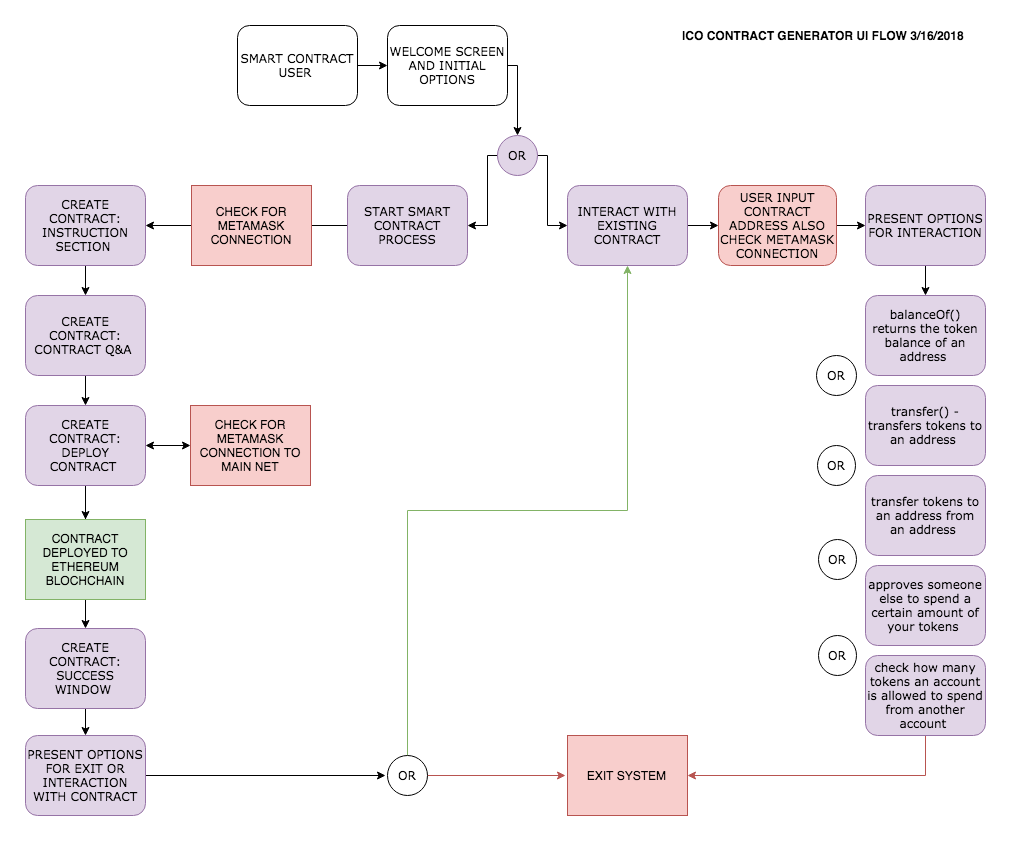

The diagram above was exported from draw.io. Its source (the exported page's mxGraphModel, read from the mxfile embedded in the PNG):
<mxGraphModel dx="1427" dy="657" grid="1" gridSize="10" guides="1" tooltips="1" connect="1" arrows="1" fold="1" page="1" pageScale="1" pageWidth="1100" pageHeight="850" background="#ffffff" math="0" shadow="0">
  <root>
    <mxCell id="0" />
    <mxCell id="1" parent="0" />
    <mxCell id="9" style="edgeStyle=orthogonalEdgeStyle;rounded=0;html=1;exitX=1;exitY=0.5;entryX=0.5;entryY=0;jettySize=auto;orthogonalLoop=1;" parent="1" source="17ea667e15c223fc-2" target="17ea667e15c223fc-3" edge="1">
      <mxGeometry relative="1" as="geometry">
        <Array as="points">
          <mxPoint x="572" y="80" />
        </Array>
      </mxGeometry>
    </mxCell>
    <mxCell id="17ea667e15c223fc-2" value="WELCOME SCREEN AND INITIAL OPTIONS" style="rounded=1;whiteSpace=wrap;html=1;shadow=0;labelBackgroundColor=none;strokeColor=#000000;strokeWidth=1;fillColor=#ffffff;fontFamily=Verdana;fontSize=12;fontColor=#000000;align=center;" parent="1" vertex="1">
      <mxGeometry x="442" y="40" width="120" height="80" as="geometry" />
    </mxCell>
    <mxCell id="12" style="edgeStyle=orthogonalEdgeStyle;rounded=0;html=1;exitX=1;exitY=0.5;entryX=0;entryY=0.5;jettySize=auto;orthogonalLoop=1;" parent="1" source="17ea667e15c223fc-3" target="17ea667e15c223fc-18" edge="1">
      <mxGeometry relative="1" as="geometry">
        <Array as="points">
          <mxPoint x="602" y="170" />
          <mxPoint x="602" y="240" />
        </Array>
      </mxGeometry>
    </mxCell>
    <mxCell id="13" style="edgeStyle=orthogonalEdgeStyle;rounded=0;html=1;exitX=0;exitY=0.5;entryX=1;entryY=0.5;jettySize=auto;orthogonalLoop=1;" parent="1" source="17ea667e15c223fc-3" target="17ea667e15c223fc-22" edge="1">
      <mxGeometry relative="1" as="geometry">
        <Array as="points">
          <mxPoint x="542" y="170" />
          <mxPoint x="542" y="240" />
        </Array>
      </mxGeometry>
    </mxCell>
    <mxCell id="17ea667e15c223fc-3" value="OR" style="ellipse;whiteSpace=wrap;html=1;rounded=1;shadow=0;labelBackgroundColor=none;strokeColor=#9673a6;strokeWidth=1;fillColor=#e1d5e7;fontFamily=Verdana;fontSize=12;fontColor=#000000;align=center;" parent="1" vertex="1">
      <mxGeometry x="552" y="150" width="40" height="40" as="geometry" />
    </mxCell>
    <mxCell id="17" style="edgeStyle=orthogonalEdgeStyle;rounded=0;html=1;exitX=0.5;exitY=1;entryX=0.5;entryY=0;jettySize=auto;orthogonalLoop=1;" parent="1" source="17ea667e15c223fc-7" target="16" edge="1">
      <mxGeometry relative="1" as="geometry" />
    </mxCell>
    <mxCell id="17ea667e15c223fc-7" value="&lt;div title=&quot;Page 2&quot;&gt;&lt;div&gt;&lt;div&gt;&lt;p&gt;&lt;span&gt;CREATE CONTRACT: INSTRUCTION SECTION&amp;nbsp;&lt;/span&gt;&lt;/p&gt;&lt;/div&gt;&lt;/div&gt;&lt;/div&gt;" style="rounded=1;whiteSpace=wrap;html=1;shadow=0;labelBackgroundColor=none;strokeColor=#9673a6;strokeWidth=1;fillColor=#e1d5e7;fontFamily=Verdana;fontSize=12;fontColor=#000000;align=center;" parent="1" vertex="1">
      <mxGeometry x="80" y="200" width="120" height="80" as="geometry" />
    </mxCell>
    <mxCell id="37" style="edgeStyle=orthogonalEdgeStyle;rounded=0;html=1;entryX=0;entryY=0.5;jettySize=auto;orthogonalLoop=1;" parent="1" source="17ea667e15c223fc-8" target="36" edge="1">
      <mxGeometry relative="1" as="geometry" />
    </mxCell>
    <mxCell id="17ea667e15c223fc-8" value="USER INPUT CONTRACT ADDRESS ALSO CHECK METAMASK CONNECTION" style="rounded=1;whiteSpace=wrap;html=1;shadow=0;labelBackgroundColor=none;strokeColor=#b85450;strokeWidth=1;fillColor=#f8cecc;fontFamily=Verdana;fontSize=12;fontColor=#000000;align=center;" parent="1" vertex="1">
      <mxGeometry x="773" y="200" width="118" height="80" as="geometry" />
    </mxCell>
    <mxCell id="14" style="edgeStyle=orthogonalEdgeStyle;rounded=0;html=1;exitX=1;exitY=0.5;entryX=0;entryY=0.5;jettySize=auto;orthogonalLoop=1;" parent="1" source="17ea667e15c223fc-18" target="17ea667e15c223fc-8" edge="1">
      <mxGeometry relative="1" as="geometry" />
    </mxCell>
    <mxCell id="17ea667e15c223fc-18" value="INTERACT WITH EXISTING CONTRACT" style="rounded=1;whiteSpace=wrap;html=1;shadow=0;labelBackgroundColor=none;strokeColor=#9673a6;strokeWidth=1;fillColor=#e1d5e7;fontFamily=Verdana;fontSize=12;fontColor=#000000;align=center;" parent="1" vertex="1">
      <mxGeometry x="622" y="200" width="120" height="80" as="geometry" />
    </mxCell>
    <mxCell id="15" style="edgeStyle=orthogonalEdgeStyle;rounded=0;html=1;exitX=0;exitY=0.5;entryX=1;entryY=0.5;jettySize=auto;orthogonalLoop=1;" parent="1" source="17ea667e15c223fc-22" target="17ea667e15c223fc-7" edge="1">
      <mxGeometry relative="1" as="geometry" />
    </mxCell>
    <mxCell id="17ea667e15c223fc-22" value="START SMART CONTRACT PROCESS" style="rounded=1;whiteSpace=wrap;html=1;shadow=0;labelBackgroundColor=none;strokeColor=#9673a6;strokeWidth=1;fillColor=#e1d5e7;fontFamily=Verdana;fontSize=12;fontColor=#000000;align=center;" parent="1" vertex="1">
      <mxGeometry x="402" y="200" width="120" height="80" as="geometry" />
    </mxCell>
    <mxCell id="6" style="edgeStyle=orthogonalEdgeStyle;rounded=0;html=1;exitX=1;exitY=0.5;entryX=0;entryY=0.5;jettySize=auto;orthogonalLoop=1;" parent="1" source="17ea667e15c223fc-23" target="17ea667e15c223fc-2" edge="1">
      <mxGeometry relative="1" as="geometry" />
    </mxCell>
    <mxCell id="17ea667e15c223fc-23" value="SMART CONTRACT USER&amp;nbsp;" style="rounded=1;whiteSpace=wrap;html=1;shadow=0;labelBackgroundColor=none;strokeColor=#000000;strokeWidth=1;fillColor=#ffffff;fontFamily=Verdana;fontSize=12;fontColor=#000000;align=center;" parent="1" vertex="1">
      <mxGeometry x="292" y="40" width="120" height="80" as="geometry" />
    </mxCell>
    <mxCell id="2" style="edgeStyle=orthogonalEdgeStyle;rounded=0;html=1;exitX=0.5;exitY=0;entryX=0.5;entryY=0;jettySize=auto;orthogonalLoop=1;" parent="1" source="17ea667e15c223fc-10" target="17ea667e15c223fc-10" edge="1">
      <mxGeometry relative="1" as="geometry" />
    </mxCell>
    <mxCell id="3" style="edgeStyle=orthogonalEdgeStyle;rounded=0;html=1;exitX=1;exitY=1;entryX=1;entryY=1;jettySize=auto;orthogonalLoop=1;" parent="1" source="17ea667e15c223fc-10" target="17ea667e15c223fc-10" edge="1">
      <mxGeometry relative="1" as="geometry" />
    </mxCell>
    <mxCell id="11" style="edgeStyle=orthogonalEdgeStyle;rounded=0;html=1;exitX=0.5;exitY=0;entryX=0.5;entryY=0;jettySize=auto;orthogonalLoop=1;" parent="1" source="17ea667e15c223fc-18" target="17ea667e15c223fc-18" edge="1">
      <mxGeometry relative="1" as="geometry" />
    </mxCell>
    <mxCell id="20" style="edgeStyle=orthogonalEdgeStyle;rounded=0;html=1;exitX=0.5;exitY=1;entryX=0.5;entryY=0;jettySize=auto;orthogonalLoop=1;" parent="1" source="16" target="19" edge="1">
      <mxGeometry relative="1" as="geometry" />
    </mxCell>
    <mxCell id="16" value="&lt;div title=&quot;Page 2&quot;&gt;&lt;div&gt;&lt;div&gt;&lt;p&gt;&lt;span&gt;CREATE CONTRACT: CONTRACT Q&amp;amp;A&amp;nbsp;&lt;/span&gt;&lt;/p&gt;&lt;/div&gt;&lt;/div&gt;&lt;/div&gt;" style="rounded=1;whiteSpace=wrap;html=1;shadow=0;labelBackgroundColor=none;strokeColor=#9673a6;strokeWidth=1;fillColor=#e1d5e7;fontFamily=Verdana;fontSize=12;fontColor=#000000;align=center;" parent="1" vertex="1">
      <mxGeometry x="80" y="310" width="120" height="80" as="geometry" />
    </mxCell>
    <mxCell id="18" style="edgeStyle=orthogonalEdgeStyle;rounded=0;html=1;exitX=0.75;exitY=0;entryX=0.75;entryY=0;jettySize=auto;orthogonalLoop=1;fillColor=#e1d5e7;strokeColor=#9673a6;" parent="1" source="17ea667e15c223fc-8" target="17ea667e15c223fc-8" edge="1">
      <mxGeometry relative="1" as="geometry" />
    </mxCell>
    <mxCell id="27" style="edgeStyle=orthogonalEdgeStyle;rounded=0;html=1;entryX=0.5;entryY=0;jettySize=auto;orthogonalLoop=1;" parent="1" source="19" target="26" edge="1">
      <mxGeometry relative="1" as="geometry" />
    </mxCell>
    <mxCell id="29" style="edgeStyle=orthogonalEdgeStyle;rounded=0;html=1;entryX=0.5;entryY=0;jettySize=auto;orthogonalLoop=1;" parent="1" source="19" target="28" edge="1">
      <mxGeometry relative="1" as="geometry" />
    </mxCell>
    <mxCell id="19" value="&lt;div title=&quot;Page 2&quot;&gt;&lt;div&gt;&lt;div&gt;&lt;p&gt;&lt;span&gt;CREATE CONTRACT: DEPLOY CONTRACT&amp;nbsp;&lt;/span&gt;&lt;/p&gt;&lt;/div&gt;&lt;/div&gt;&lt;/div&gt;" style="rounded=1;whiteSpace=wrap;html=1;shadow=0;labelBackgroundColor=none;strokeColor=#9673a6;strokeWidth=1;fillColor=#e1d5e7;fontFamily=Verdana;fontSize=12;fontColor=#000000;align=center;" parent="1" vertex="1">
      <mxGeometry x="80" y="420" width="120" height="80" as="geometry" />
    </mxCell>
    <mxCell id="22" value="CHECK FOR METAMASK CONNECTION TO MAIN NET" style="rounded=0;whiteSpace=wrap;html=1;fillColor=#f8cecc;strokeColor=#b85450;" parent="1" vertex="1">
      <mxGeometry x="245" y="420" width="120" height="80" as="geometry" />
    </mxCell>
    <mxCell id="23" value="CHECK FOR METAMASK CONNECTION" style="rounded=0;whiteSpace=wrap;html=1;fillColor=#f8cecc;strokeColor=#b85450;" parent="1" vertex="1">
      <mxGeometry x="246" y="200" width="120" height="80" as="geometry" />
    </mxCell>
    <mxCell id="25" value="" style="endArrow=classic;startArrow=classic;html=1;entryX=0;entryY=0.5;exitX=1;exitY=0.5;" parent="1" source="19" target="22" edge="1">
      <mxGeometry width="50" height="50" relative="1" as="geometry">
        <mxPoint x="80" y="650" as="sourcePoint" />
        <mxPoint x="130" y="600" as="targetPoint" />
      </mxGeometry>
    </mxCell>
    <mxCell id="31" style="edgeStyle=orthogonalEdgeStyle;rounded=0;html=1;entryX=0.5;entryY=0;jettySize=auto;orthogonalLoop=1;" parent="1" source="26" target="30" edge="1">
      <mxGeometry relative="1" as="geometry" />
    </mxCell>
    <mxCell id="26" value="&lt;div title=&quot;Page 2&quot;&gt;&lt;div&gt;&lt;div&gt;&lt;p&gt;&lt;span&gt;CREATE CONTRACT: SUCCESS WINDOW&amp;nbsp;&lt;/span&gt;&lt;/p&gt;&lt;/div&gt;&lt;/div&gt;&lt;/div&gt;" style="rounded=1;whiteSpace=wrap;html=1;shadow=0;labelBackgroundColor=none;strokeColor=#9673a6;strokeWidth=1;fillColor=#e1d5e7;fontFamily=Verdana;fontSize=12;fontColor=#000000;align=center;" parent="1" vertex="1">
      <mxGeometry x="80" y="643" width="120" height="80" as="geometry" />
    </mxCell>
    <mxCell id="28" value="CONTRACT DEPLOYED TO ETHEREUM BLOCHCHAIN" style="rounded=0;whiteSpace=wrap;html=1;fillColor=#d5e8d4;strokeColor=#82b366;" parent="1" vertex="1">
      <mxGeometry x="80" y="534" width="120" height="80" as="geometry" />
    </mxCell>
    <mxCell id="58" style="edgeStyle=orthogonalEdgeStyle;rounded=0;html=1;exitX=1;exitY=0.5;jettySize=auto;orthogonalLoop=1;" edge="1" parent="1" source="30">
      <mxGeometry relative="1" as="geometry">
        <mxPoint x="440" y="790" as="targetPoint" />
      </mxGeometry>
    </mxCell>
    <mxCell id="30" value="PRESENT OPTIONS FOR EXIT OR INTERACTION WITH CONTRACT" style="rounded=1;whiteSpace=wrap;html=1;shadow=0;labelBackgroundColor=none;strokeColor=#9673a6;strokeWidth=1;fillColor=#e1d5e7;fontFamily=Verdana;fontSize=12;fontColor=#000000;align=center;" parent="1" vertex="1">
      <mxGeometry x="80" y="750" width="120" height="80" as="geometry" />
    </mxCell>
    <mxCell id="39" style="edgeStyle=orthogonalEdgeStyle;rounded=0;html=1;entryX=0.5;entryY=0;jettySize=auto;orthogonalLoop=1;" parent="1" source="36" target="38" edge="1">
      <mxGeometry relative="1" as="geometry" />
    </mxCell>
    <mxCell id="36" value="PRESENT OPTIONS FOR INTERACTION" style="rounded=1;whiteSpace=wrap;html=1;shadow=0;labelBackgroundColor=none;strokeColor=#9673a6;strokeWidth=1;fillColor=#e1d5e7;fontFamily=Verdana;fontSize=12;fontColor=#000000;align=center;" parent="1" vertex="1">
      <mxGeometry x="920" y="200" width="120" height="80" as="geometry" />
    </mxCell>
    <mxCell id="38" value="&lt;span&gt;balanceOf() returns the token balance of an address&amp;nbsp;&lt;/span&gt;&lt;br&gt;" style="rounded=1;whiteSpace=wrap;html=1;shadow=0;labelBackgroundColor=none;strokeColor=#9673a6;strokeWidth=1;fillColor=#e1d5e7;fontFamily=Verdana;fontSize=12;fontColor=#000000;align=center;" parent="1" vertex="1">
      <mxGeometry x="920" y="310" width="120" height="80" as="geometry" />
    </mxCell>
    <mxCell id="40" value="OR" style="ellipse;whiteSpace=wrap;html=1;rounded=1;shadow=0;labelBackgroundColor=none;strokeColor=#000000;strokeWidth=1;fillColor=#ffffff;fontFamily=Verdana;fontSize=12;fontColor=#000000;align=center;" parent="1" vertex="1">
      <mxGeometry x="871" y="370" width="40" height="40" as="geometry" />
    </mxCell>
    <mxCell id="41" value="&lt;div title=&quot;Page 6&quot;&gt;&lt;span&gt;transfer() - transfers tokens to an address&amp;nbsp;&lt;/span&gt;&lt;br&gt;&lt;/div&gt;" style="rounded=1;whiteSpace=wrap;html=1;shadow=0;labelBackgroundColor=none;strokeColor=#9673a6;strokeWidth=1;fillColor=#e1d5e7;fontFamily=Verdana;fontSize=12;fontColor=#000000;align=center;" parent="1" vertex="1">
      <mxGeometry x="920" y="400" width="120" height="80" as="geometry" />
    </mxCell>
    <mxCell id="43" value="OR" style="ellipse;whiteSpace=wrap;html=1;rounded=1;shadow=0;labelBackgroundColor=none;strokeColor=#000000;strokeWidth=1;fillColor=#ffffff;fontFamily=Verdana;fontSize=12;fontColor=#000000;align=center;" parent="1" vertex="1">
      <mxGeometry x="872" y="460" width="38" height="40" as="geometry" />
    </mxCell>
    <mxCell id="44" value="&lt;div title=&quot;Page 6&quot;&gt;&lt;div title=&quot;Page 6&quot;&gt;&lt;span&gt;transfer tokens to an address from an address&amp;nbsp;&lt;/span&gt;&lt;br&gt;&lt;/div&gt;&lt;/div&gt;" style="rounded=1;whiteSpace=wrap;html=1;shadow=0;labelBackgroundColor=none;strokeColor=#9673a6;strokeWidth=1;fillColor=#e1d5e7;fontFamily=Verdana;fontSize=12;fontColor=#000000;align=center;" parent="1" vertex="1">
      <mxGeometry x="920" y="490" width="120" height="80" as="geometry" />
    </mxCell>
    <mxCell id="45" value="&lt;div title=&quot;Page 6&quot;&gt;&lt;div title=&quot;Page 6&quot;&gt;&lt;div title=&quot;Page 6&quot;&gt;&lt;div&gt;&lt;div&gt;&lt;p&gt;&lt;span&gt;approves someone else to spend a certain amount of your tokens&amp;nbsp;&lt;/span&gt;&lt;/p&gt;&lt;/div&gt;&lt;/div&gt;&lt;/div&gt;&lt;/div&gt;&lt;/div&gt;" style="rounded=1;whiteSpace=wrap;html=1;shadow=0;labelBackgroundColor=none;strokeColor=#9673a6;strokeWidth=1;fillColor=#e1d5e7;fontFamily=Verdana;fontSize=12;fontColor=#000000;align=center;" parent="1" vertex="1">
      <mxGeometry x="920" y="580" width="120" height="80" as="geometry" />
    </mxCell>
    <mxCell id="46" value="OR" style="ellipse;whiteSpace=wrap;html=1;rounded=1;shadow=0;labelBackgroundColor=none;strokeColor=#000000;strokeWidth=1;fillColor=#ffffff;fontFamily=Verdana;fontSize=12;fontColor=#000000;align=center;" parent="1" vertex="1">
      <mxGeometry x="873" y="554" width="38" height="40" as="geometry" />
    </mxCell>
    <mxCell id="32" value="EXIT SYSTEM&amp;nbsp;" style="rounded=0;whiteSpace=wrap;html=1;fillColor=#f8cecc;strokeColor=#b85450;" parent="1" vertex="1">
      <mxGeometry x="622" y="750" width="120" height="80" as="geometry" />
    </mxCell>
    <mxCell id="59" style="edgeStyle=orthogonalEdgeStyle;rounded=0;html=1;exitX=1;exitY=0.5;jettySize=auto;orthogonalLoop=1;fillColor=#f8cecc;strokeColor=#b85450;" edge="1" parent="1" source="17ea667e15c223fc-10">
      <mxGeometry relative="1" as="geometry">
        <mxPoint x="620" y="790" as="targetPoint" />
      </mxGeometry>
    </mxCell>
    <mxCell id="60" style="edgeStyle=orthogonalEdgeStyle;rounded=0;html=1;exitX=0.5;exitY=0;entryX=0.5;entryY=1;jettySize=auto;orthogonalLoop=1;fillColor=#d5e8d4;strokeColor=#82b366;" edge="1" parent="1" source="17ea667e15c223fc-10" target="17ea667e15c223fc-18">
      <mxGeometry relative="1" as="geometry" />
    </mxCell>
    <mxCell id="17ea667e15c223fc-10" value="OR" style="ellipse;whiteSpace=wrap;html=1;rounded=1;shadow=0;labelBackgroundColor=none;strokeColor=#000000;strokeWidth=1;fillColor=#ffffff;fontFamily=Verdana;fontSize=12;fontColor=#000000;align=center;" parent="1" vertex="1">
      <mxGeometry x="442" y="770" width="40" height="40" as="geometry" />
    </mxCell>
    <mxCell id="55" style="edgeStyle=orthogonalEdgeStyle;rounded=0;html=1;exitX=0.5;exitY=1;entryX=1;entryY=0.5;jettySize=auto;orthogonalLoop=1;fillColor=#f8cecc;strokeColor=#b85450;" parent="1" source="52" target="32" edge="1">
      <mxGeometry relative="1" as="geometry" />
    </mxCell>
    <mxCell id="52" value="&lt;div title=&quot;Page 6&quot;&gt;&lt;div title=&quot;Page 6&quot;&gt;&lt;div title=&quot;Page 6&quot;&gt;&lt;div title=&quot;Page 6&quot;&gt;&lt;div&gt;&lt;div&gt;&lt;p&gt;&lt;span&gt;check how many tokens an account is allowed to spend from another account&amp;nbsp;&lt;/span&gt;&lt;/p&gt;&lt;/div&gt;&lt;/div&gt;&lt;/div&gt;&lt;/div&gt;&lt;/div&gt;&lt;/div&gt;" style="rounded=1;whiteSpace=wrap;html=1;shadow=0;labelBackgroundColor=none;strokeColor=#9673a6;strokeWidth=1;fillColor=#e1d5e7;fontFamily=Verdana;fontSize=12;fontColor=#000000;align=center;" parent="1" vertex="1">
      <mxGeometry x="920" y="670" width="120" height="80" as="geometry" />
    </mxCell>
    <mxCell id="53" value="OR" style="ellipse;whiteSpace=wrap;html=1;rounded=1;shadow=0;labelBackgroundColor=none;strokeColor=#000000;strokeWidth=1;fillColor=#ffffff;fontFamily=Verdana;fontSize=12;fontColor=#000000;align=center;" parent="1" vertex="1">
      <mxGeometry x="873" y="650" width="38" height="40" as="geometry" />
    </mxCell>
    <mxCell id="57" value="&lt;b&gt;ICO CONTRACT GENERATOR UI FLOW 3/16/2018&amp;nbsp;&lt;/b&gt;" style="text;html=1;resizable=0;points=[];autosize=1;align=left;verticalAlign=top;spacingTop=-4;" parent="1" vertex="1">
      <mxGeometry x="735" y="41" width="300" height="20" as="geometry" />
    </mxCell>
  </root>
</mxGraphModel>